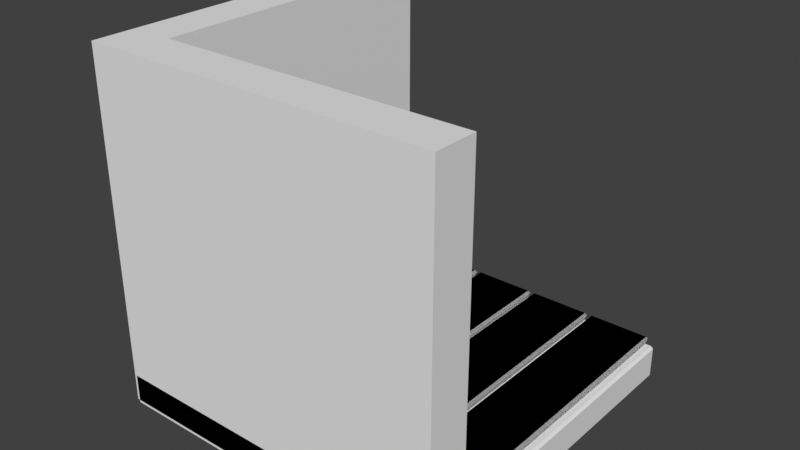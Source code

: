 # Source: untitled.blend  (saved by Blender 3.0.42; exported with 4.5.12 LTS)
import bpy
from mathutils import Matrix  # noqa: F401  (used for matrix-valued properties, if any)

bpy.ops.wm.read_factory_settings(use_empty=True)
scene = bpy.context.scene
scene.name = 'Scene'

# ---- collections
col_collection = bpy.data.collections.new('Collection'); scene.collection.children.link(col_collection)

# ---- world
world_world = bpy.data.worlds.new('World'); scene.world = world_world
world_world.use_nodes = True; world_world.node_tree.nodes.clear()
_N = world_world.node_tree.nodes; _L = world_world.node_tree.links
n0 = _N.new('ShaderNodeOutputWorld'); n0.name = 'World Output'; n0.location = (300, 300)
n1 = _N.new('ShaderNodeBackground'); n1.name = 'Background'; n1.location = (10, 300)
n1.inputs[0].default_value = (0.05088, 0.05088, 0.05088, 1.0)
_L.new(n1.outputs[0], n0.inputs[0])
n0.is_active_output = True
world_world.color = (0.05088, 0.05088, 0.05088)
world_world.use_sun_shadow = False
world_world.sun_shadow_jitter_overblur = 0.0

# ---- meshes
me_plane = bpy.data.meshes.new('Plane')
me_plane.from_pydata([(-1.0, -1.0, 0.0), (1.0, -1.0, 0.0), (-1.0, 1.0, 0.0), (1.0, 1.0, 0.0)], [], [(0, 1, 3, 2)])
_uv = me_plane.uv_layers.new(name='UVMap')
_uv.uv.foreach_set('vector', [0.0, 0.0, 1.0, 0.0, 1.0, 1.0, 0.0, 1.0])
me_plane.use_remesh_fix_poles = True
me_plane.use_remesh_preserve_attributes = False
me_plane.update()
me_plane_001 = bpy.data.meshes.new('Plane.001')
me_plane_001.from_pydata([(-1.0, -1.0, 0.0), (1.0, -1.0, 0.0), (-1.0, 1.0, 0.0), (1.0, 1.0, 0.0), (1.0, 1.0, 0.0), (-1.0, -1.0, 0.0), (1.0, -1.0, 0.0), (-1.0, 1.0, 0.0), (1.0, 1.0, 0.0), (1.0, 1.0, 0.0)], [], [(0, 1, 3, 2), (5, 6, 8, 7)])
_uv = me_plane_001.uv_layers.new(name='UVMap')
_uv.uv.foreach_set('vector', [0.0, 0.0, 1.0, 0.0, 1.0, 1.0, 0.0, 1.0, 0.0, 0.0, 1.0, 0.0, 1.0, 1.0, 0.0, 1.0])
me_plane_001.use_remesh_fix_poles = True
me_plane_001.use_remesh_preserve_attributes = False
me_plane_001.update()
me_cube_001 = bpy.data.meshes.new('Cube.001')
me_cube_001.from_pydata([(-1.0, -1.0, -1.0), (-1.0, -1.0, 1.0), (-1.0, 1.0, -1.0), (-1.0, 1.0, 1.0), (1.0, -1.0, -1.0), (1.0, -1.0, 1.0), (-0.754, -0.754, -1.0), (-0.754, -0.754, 1.0), (-0.754, 1.0, -1.0), (-0.754, 1.0, 1.0), (1.0, -0.754, -1.0), (1.0, -0.754, 1.0), (-1.0, -1.0, 0.0), (1.0, -1.0, 0.0), (-1.0, 1.0, 0.5313), (-1.0, 1.0, -0.4081), (-1.0, 0.5303, 0.06157), (-0.754, -0.754, -0.4081), (-0.754, -0.754, 0.5313), (-0.754, 1.0, 0.5313), (-0.754, 1.0, -0.4081), (1.0, -0.754, -0.4081), (1.0, -0.754, 0.5313), (1.0, -0.9999, 0.06157), (-0.754, 1.0, -1.0), (-0.754, -0.754, -1.0), (-0.754, -0.754, 1.0), (-0.754, 1.0, 1.0), (1.0, -0.754, -1.0), (1.0, -0.754, 1.0), (-1.0, 1.0, -1.0), (-1.0, 1.0, 1.0), (-1.0, 1.0, 0.5313), (-0.754, 1.0, 0.5313), (-0.754, 1.0, -0.4081), (-1.0, 1.0, -0.4081), (-0.754, -0.754, 0.5313), (1.0, -0.754, 0.5313), (1.0, -0.754, -0.4081), (-0.754, -0.754, -0.4081), (-0.754, 1.0, -1.0), (-0.754, -0.754, -1.0), (-0.754, -0.754, 1.0), (-0.754, 1.0, 1.0), (1.0, -0.754, -1.0), (1.0, -0.754, 1.0), (-1.0, 1.0, -1.0), (-1.0, 1.0, 1.0), (-1.0, 1.0, 0.5313), (-0.754, 1.0, 0.5313), (-0.754, 1.0, -0.4081), (-1.0, 1.0, -0.4081), (-0.754, -0.754, 0.5313), (1.0, -0.754, 0.5313), (1.0, -0.754, -0.4081), (-0.754, -0.754, -0.4081), (-0.754, 1.0, -1.0), (-0.754, -0.754, -1.0), (-0.754, -0.754, 1.0), (-0.754, 1.0, 1.0), (1.0, -0.754, -1.0), (1.0, -0.754, 1.0), (-1.0, 1.0, -1.0), (-1.0, 1.0, 1.0), (-1.0, 1.0, 0.5313), (-0.754, 1.0, 0.5313), (-0.754, 1.0, -0.4081), (-1.0, 1.0, -0.4081), (-0.754, -0.754, 0.5313), (1.0, -0.754, 0.5313), (1.0, -0.754, -0.4081), (-0.754, -0.754, -0.4081), (-0.754, 1.0, -1.0), (-0.754, -0.754, -1.0), (-0.754, -0.754, 1.0), (-0.754, 1.0, 1.0), (1.0, -0.754, -1.0), (1.0, -0.754, 1.0), (-1.0, 1.0, -1.0), (-1.0, 1.0, 1.0), (-1.0, 1.0, 0.5313), (-0.754, 1.0, 0.5313), (-0.754, 1.0, -0.4081), (-1.0, 1.0, -0.4081), (-0.754, -0.754, 0.5313), (1.0, -0.754, 0.5313), (1.0, -0.754, -0.4081), (-0.754, -0.754, -0.4081)], [], [(17, 21, 38, 39), (13, 5, 1, 12), (13, 4, 10, 21, 23), (9, 7, 26, 27), (0, 2, 8, 6), (3, 1, 7, 9), (22, 18, 36, 37), (5, 13, 23, 22, 11), (4, 0, 6, 10), (1, 5, 11, 7), (12, 1, 3, 14, 16), (6, 8, 24, 25), (3, 9, 27, 31), (4, 13, 12, 0), (14, 3, 31, 32), (14, 15, 16), (21, 22, 23), (14, 19, 20, 15), (18, 22, 21, 17), (19, 18, 17, 20), (0, 12, 16, 15, 2), (39, 38, 54, 55), (29, 37, 53, 45), (27, 26, 42, 43), (37, 36, 52, 53), (25, 24, 40, 41), (35, 34, 50, 51), (10, 6, 25, 28), (11, 22, 37, 29), (18, 19, 33, 36), (7, 11, 29, 26), (20, 17, 39, 34), (19, 14, 32, 33), (21, 10, 28, 38), (2, 15, 35, 30), (8, 2, 30, 24), (15, 20, 34, 35), (41, 40, 56, 57), (51, 50, 66, 67), (49, 48, 64, 65), (48, 47, 63, 64), (47, 43, 59, 63), (46, 51, 67, 62), (28, 25, 41, 44), (36, 33, 49, 52), (26, 29, 45, 42), (34, 39, 55, 50), (24, 30, 46, 40), (38, 28, 44, 54), (30, 35, 51, 46), (31, 27, 43, 47), (32, 31, 47, 48), (33, 32, 48, 49), (70, 60, 76, 86), (56, 62, 78, 72), (66, 71, 87, 82), (58, 61, 77, 74), (68, 65, 81, 84), (60, 57, 73, 76), (53, 52, 68, 69), (43, 42, 58, 59), (45, 53, 69, 61), (55, 54, 70, 71), (44, 41, 57, 60), (52, 49, 65, 68), (42, 45, 61, 58), (50, 55, 71, 66), (40, 46, 62, 56), (54, 44, 60, 70), (85, 84, 74, 77), (73, 72, 82, 87), (78, 83, 82, 72), (84, 81, 75, 74), (76, 73, 87, 86), (80, 79, 75, 81), (62, 67, 83, 78), (63, 59, 75, 79), (64, 63, 79, 80), (65, 64, 80, 81), (67, 66, 82, 83), (57, 56, 72, 73), (69, 68, 84, 85), (59, 58, 74, 75), (61, 69, 85, 77), (71, 70, 86, 87)])
_uv = me_cube_001.uv_layers.new(name='UVMap')
_uv.uv.foreach_set('vector', [0.4413, 1.0, 0.4413, 0.75, 0.4413, 0.75, 0.4413, 1.0, 0.5, 0.75, 0.625, 0.75, 0.625, 1.0, 0.5, 1.0, 0.5, 0.75, 0.375, 0.75, 0.375, 0.75, 0.4413, 0.75, 0.5, 0.75, 0.625, 0.25, 0.625, 0.0, 0.625, 0.0, 0.625, 0.25, 0.375, 0.0, 0.375, 0.25, 0.375, 0.25, 0.375, 0.0, 0.625, 0.25, 0.625, 0.0, 0.625, 0.0, 0.625, 0.25, 0.5587, 0.75, 0.5587, 1.0, 0.5587, 1.0, 0.5587, 0.75, 0.625, 0.75, 0.5, 0.75, 0.5, 0.75, 0.5587, 0.75, 0.625, 0.75, 0.375, 0.75, 0.375, 1.0, 0.375, 1.0, 0.375, 0.75, 0.625, 1.0, 0.625, 0.75, 0.625, 0.75, 0.625, 1.0, 0.5, 0.0, 0.625, 0.0, 0.625, 0.25, 0.5587, 0.25, 0.5, 0.1913, 0.375, 0.0, 0.375, 0.25, 0.375, 0.25, 0.375, 0.0, 0.625, 0.25, 0.625, 0.25, 0.625, 0.25, 0.625, 0.25, 0.375, 0.75, 0.5, 0.75, 0.5, 1.0, 0.375, 1.0, 0.5587, 0.25, 0.625, 0.25, 0.625, 0.25, 0.5587, 0.25, 0.5587, 0.25, 0.4413, 0.25, 0.5, 0.1913, 0.4413, 0.75, 0.5587, 0.75, 0.5, 0.75, 0.5587, 0.25, 0.5587, 0.25, 0.4413, 0.25, 0.4413, 0.25, 0.5587, 1.0, 0.5587, 0.75, 0.4413, 0.75, 0.4413, 1.0, 0.5587, 0.25, 0.5587, 0.0, 0.4413, 0.0, 0.4413, 0.25, 0.375, 0.0, 0.5, 0.0, 0.5, 0.1913, 0.4413, 0.25, 0.375, 0.25, 0.4413, 1.0, 0.4413, 0.75, 0.4413, 0.75, 0.4413, 1.0, 0.625, 0.75, 0.5587, 0.75, 0.5587, 0.75, 0.625, 0.75, 0.625, 0.25, 0.625, 0.0, 0.625, 0.0, 0.625, 0.25, 0.5587, 0.75, 0.5587, 1.0, 0.5587, 1.0, 0.5587, 0.75, 0.375, 0.0, 0.375, 0.25, 0.375, 0.25, 0.375, 0.0, 0.4413, 0.25, 0.4413, 0.25, 0.4413, 0.25, 0.4413, 0.25, 0.375, 0.75, 0.375, 1.0, 0.375, 1.0, 0.375, 0.75, 0.625, 0.75, 0.5587, 0.75, 0.5587, 0.75, 0.625, 0.75, 0.5587, 0.0, 0.5587, 0.25, 0.5587, 0.25, 0.5587, 0.0, 0.625, 1.0, 0.625, 0.75, 0.625, 0.75, 0.625, 1.0, 0.4413, 0.25, 0.4413, 0.0, 0.4413, 0.0, 0.4413, 0.25, 0.5587, 0.25, 0.5587, 0.25, 0.5587, 0.25, 0.5587, 0.25, 0.4413, 0.75, 0.375, 0.75, 0.375, 0.75, 0.4413, 0.75, 0.375, 0.25, 0.4413, 0.25, 0.4413, 0.25, 0.375, 0.25, 0.375, 0.25, 0.375, 0.25, 0.375, 0.25, 0.375, 0.25, 0.4413, 0.25, 0.4413, 0.25, 0.4413, 0.25, 0.4413, 0.25, 0.375, 0.0, 0.375, 0.25, 0.375, 0.25, 0.375, 0.0, 0.4413, 0.25, 0.4413, 0.25, 0.4413, 0.25, 0.4413, 0.25, 0.5587, 0.25, 0.5587, 0.25, 0.5587, 0.25, 0.5587, 0.25, 0.5587, 0.25, 0.625, 0.25, 0.625, 0.25, 0.5587, 0.25, 0.625, 0.25, 0.625, 0.25, 0.625, 0.25, 0.625, 0.25, 0.375, 0.25, 0.4413, 0.25, 0.4413, 0.25, 0.375, 0.25, 0.375, 0.75, 0.375, 1.0, 0.375, 1.0, 0.375, 0.75, 0.5587, 0.0, 0.5587, 0.25, 0.5587, 0.25, 0.5587, 0.0, 0.625, 1.0, 0.625, 0.75, 0.625, 0.75, 0.625, 1.0, 0.4413, 0.25, 0.4413, 0.0, 0.4413, 0.0, 0.4413, 0.25, 0.375, 0.25, 0.375, 0.25, 0.375, 0.25, 0.375, 0.25, 0.4413, 0.75, 0.375, 0.75, 0.375, 0.75, 0.4413, 0.75, 0.375, 0.25, 0.4413, 0.25, 0.4413, 0.25, 0.375, 0.25, 0.625, 0.25, 0.625, 0.25, 0.625, 0.25, 0.625, 0.25, 0.5587, 0.25, 0.625, 0.25, 0.625, 0.25, 0.5587, 0.25, 0.5587, 0.25, 0.5587, 0.25, 0.5587, 0.25, 0.5587, 0.25, 0.4413, 0.75, 0.375, 0.75, 0.375, 0.75, 0.4413, 0.75, 0.375, 0.25, 0.375, 0.25, 0.375, 0.25, 0.375, 0.25, 0.4413, 0.25, 0.4413, 0.0, 0.4413, 0.0, 0.4413, 0.25, 0.625, 1.0, 0.625, 0.75, 0.625, 0.75, 0.625, 1.0, 0.5587, 0.0, 0.5587, 0.25, 0.5587, 0.25, 0.5587, 0.0, 0.375, 0.75, 0.375, 1.0, 0.375, 1.0, 0.375, 0.75, 0.5587, 0.75, 0.5587, 1.0, 0.5587, 1.0, 0.5587, 0.75, 0.625, 0.25, 0.625, 0.0, 0.625, 0.0, 0.625, 0.25, 0.625, 0.75, 0.5587, 0.75, 0.5587, 0.75, 0.625, 0.75, 0.4413, 1.0, 0.4413, 0.75, 0.4413, 0.75, 0.4413, 1.0, 0.375, 0.75, 0.375, 1.0, 0.375, 1.0, 0.375, 0.75, 0.5587, 0.0, 0.5587, 0.25, 0.5587, 0.25, 0.5587, 0.0, 0.625, 1.0, 0.625, 0.75, 0.625, 0.75, 0.625, 1.0, 0.4413, 0.25, 0.4413, 0.0, 0.4413, 0.0, 0.4413, 0.25, 0.375, 0.25, 0.375, 0.25, 0.375, 0.25, 0.375, 0.25, 0.4413, 0.75, 0.375, 0.75, 0.375, 0.75, 0.4413, 0.75, 0.5587, 0.75, 0.5587, 1.0, 0.625, 1.0, 0.625, 0.75, 0.375, 0.0, 0.375, 0.25, 0.4413, 0.25, 0.4413, 0.0, 0.375, 0.25, 0.4413, 0.25, 0.4413, 0.25, 0.375, 0.25, 0.5587, 0.0, 0.5587, 0.25, 0.625, 0.25, 0.625, 0.0, 0.375, 0.75, 0.375, 1.0, 0.4413, 1.0, 0.4413, 0.75, 0.5587, 0.25, 0.625, 0.25, 0.625, 0.25, 0.5587, 0.25, 0.375, 0.25, 0.4413, 0.25, 0.4413, 0.25, 0.375, 0.25, 0.625, 0.25, 0.625, 0.25, 0.625, 0.25, 0.625, 0.25, 0.5587, 0.25, 0.625, 0.25, 0.625, 0.25, 0.5587, 0.25, 0.5587, 0.25, 0.5587, 0.25, 0.5587, 0.25, 0.5587, 0.25, 0.4413, 0.25, 0.4413, 0.25, 0.4413, 0.25, 0.4413, 0.25, 0.375, 0.0, 0.375, 0.25, 0.375, 0.25, 0.375, 0.0, 0.5587, 0.75, 0.5587, 1.0, 0.5587, 1.0, 0.5587, 0.75, 0.625, 0.25, 0.625, 0.0, 0.625, 0.0, 0.625, 0.25, 0.625, 0.75, 0.5587, 0.75, 0.5587, 0.75, 0.625, 0.75, 0.4413, 1.0, 0.4413, 0.75, 0.4413, 0.75, 0.4413, 1.0])
me_cube_001.use_remesh_fix_poles = True
me_cube_001.use_remesh_preserve_attributes = False
me_cube_001.update()

# ---- objects
ob_plane = bpy.data.objects.new('Plane', me_plane)
ob_plane_001 = bpy.data.objects.new('Plane.001', me_plane_001)
ob_cube = bpy.data.objects.new('Cube', me_cube_001)

# ---- transforms, parenting, visibility, modifiers, constraints
ob_plane.location = (0.0, 0.0, 0.0)
_m = ob_plane.modifiers.new('Solidify', 'SOLIDIFY')
_m.thickness = 0.2
_m = ob_plane.modifiers.new('Bevel', 'BEVEL')
_m.width = 0.014
_m.width_pct = 0.014
ob_plane_001.location = (0.78, 0.007207, 0.04894)
ob_plane_001.scale = (-0.1775, 1.0, 1.0)
_m = ob_plane_001.modifiers.new('Solidify', 'SOLIDIFY')
_m.thickness = 0.051
_m.use_even_offset = True
_m = ob_plane_001.modifiers.new('Bevel', 'BEVEL')
_m.width = 0.05
_m.width_pct = 0.05
_m = ob_plane_001.modifiers.new('Array', 'ARRAY')
_m.count = 5
_m.relative_offset_displace = (1.1, 0.0, 0.0)
ob_cube.location = (0.0, 0.0, 0.8284)

# ---- collection membership
col_collection.objects.link(ob_plane)
col_collection.objects.link(ob_plane_001)
col_collection.objects.link(ob_cube)

# ---- scene / render settings (as saved in the file)
scene.frame_start = 1; scene.frame_end = 250; scene.frame_set(0)
scene.render.engine = 'BLENDER_EEVEE_NEXT'
scene.cycles.sampling_pattern = 'TABULATED_SOBOL'
scene.cycles.use_light_tree = False
scene.view_settings.view_transform = 'Standard'
bpy.context.view_layer.update()

# ---- added for rendering (the .blend has no active camera and no usable light): camera, sun
cam_auto = bpy.data.cameras.new('AutoCamera')
cam_auto.lens = 50.0
cam_auto.sensor_width = 36.0
cam_auto.clip_end = 1000.0
ob_auto_camera = bpy.data.objects.new('AutoCamera', cam_auto)
scene.collection.objects.link(ob_auto_camera)
ob_auto_camera.location = (3.22417, -3.8654, 3.39355)
ob_auto_camera.rotation_euler = (1.09748, -7.21219e-08, 0.694738)
scene.camera = ob_auto_camera
light_auto_sun = bpy.data.lights.new('AutoSun', 'SUN')
light_auto_sun.energy = 3.0
light_auto_sun.angle = 0.0523599
ob_auto_sun = bpy.data.objects.new('AutoSun', light_auto_sun)
scene.collection.objects.link(ob_auto_sun)
ob_auto_sun.rotation_euler = (0.872665, 0.174533, 0.523599)
bpy.context.view_layer.update()
